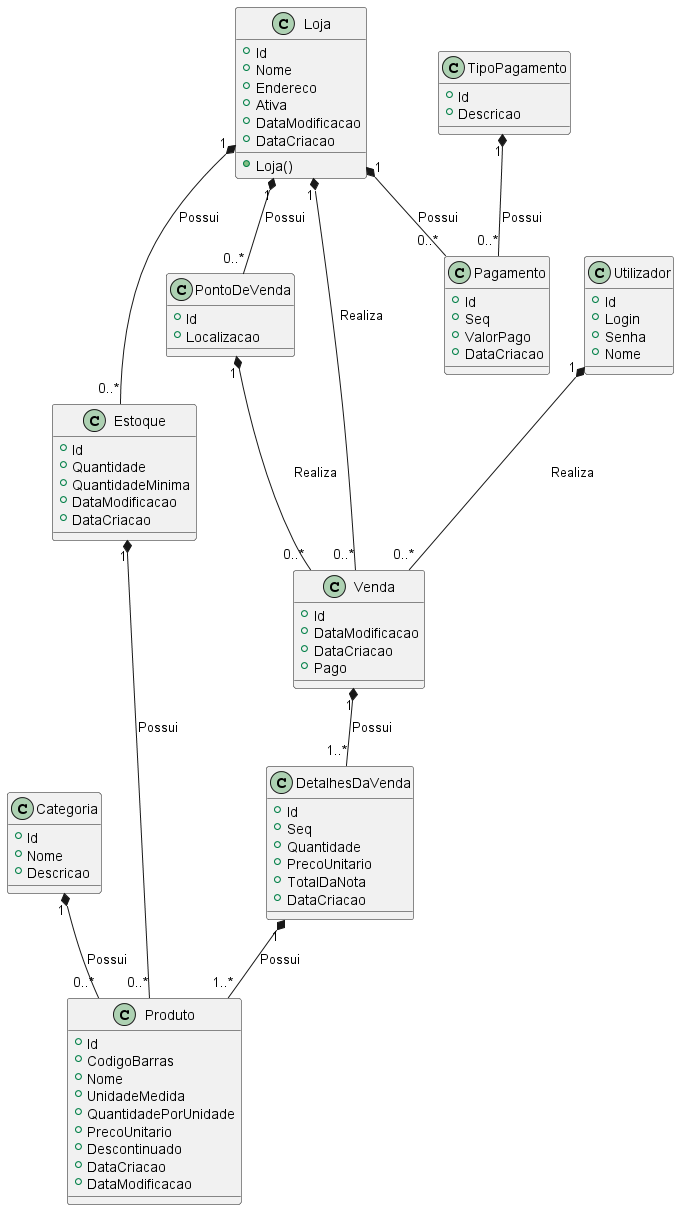

The diagram above was rendered by PlantUML. Its source (embedded in the PNG):
@startuml Vendas

class Categoria {
    + Id 
    + Nome
    + Descricao    
}

class Produto {
    + Id 
    + CodigoBarras
    + Nome
    + UnidadeMedida
    + QuantidadePorUnidade 
    + PrecoUnitario 
    + Descontinuado
    + DataCriacao 
    + DataModificacao     
}

class Estoque {
    + Id 
    + Quantidade 
    + QuantidadeMinima 
    + DataModificacao 
    + DataCriacao    
 }

class Loja {
    + Loja()
    + Id 
    + Nome 
    + Endereco 
    + Ativa
    + DataModificacao 
    + DataCriacao     
 }

 class PontoDeVenda {
    + Id 
    + Localizacao     
}

class Venda {
    + Id 
    + DataModificacao 
    + DataCriacao 
    + Pago
}

class DetalhesDaVenda {
    + Id 
    + Seq     
    + Quantidade 
    + PrecoUnitario 
    + TotalDaNota
    + DataCriacao 
}

class Utilizador {
    + Id 
    + Login 
    + Senha 
    + Nome 
}

class TipoPagamento {
    + Id 
    + Descricao
}

class Pagamento {
    + Id 
    + Seq
    + ValorPago 
    + DataCriacao   
}

' Relacoes
Categoria "1" *-- "0..*" Produto : Possui
Estoque "1" *-- "0..*" Produto : Possui
Loja "1" *-- "0..*" Estoque : Possui
Loja "1" *-- "0..*" PontoDeVenda : Possui
Loja "1" *-- "0..*" Venda : Realiza
PontoDeVenda "1" *-- "0..*" Venda : Realiza
Venda "1" *-- "1..*" DetalhesDaVenda : Possui
DetalhesDaVenda "1" *-- "1..*" Produto : Possui
Utilizador  "1" *-- "0..*" Venda : Realiza
TipoPagamento  "1" *-- "0..*" Pagamento : Possui
Loja "1" *-- "0..*" Pagamento : Possui
@enduml